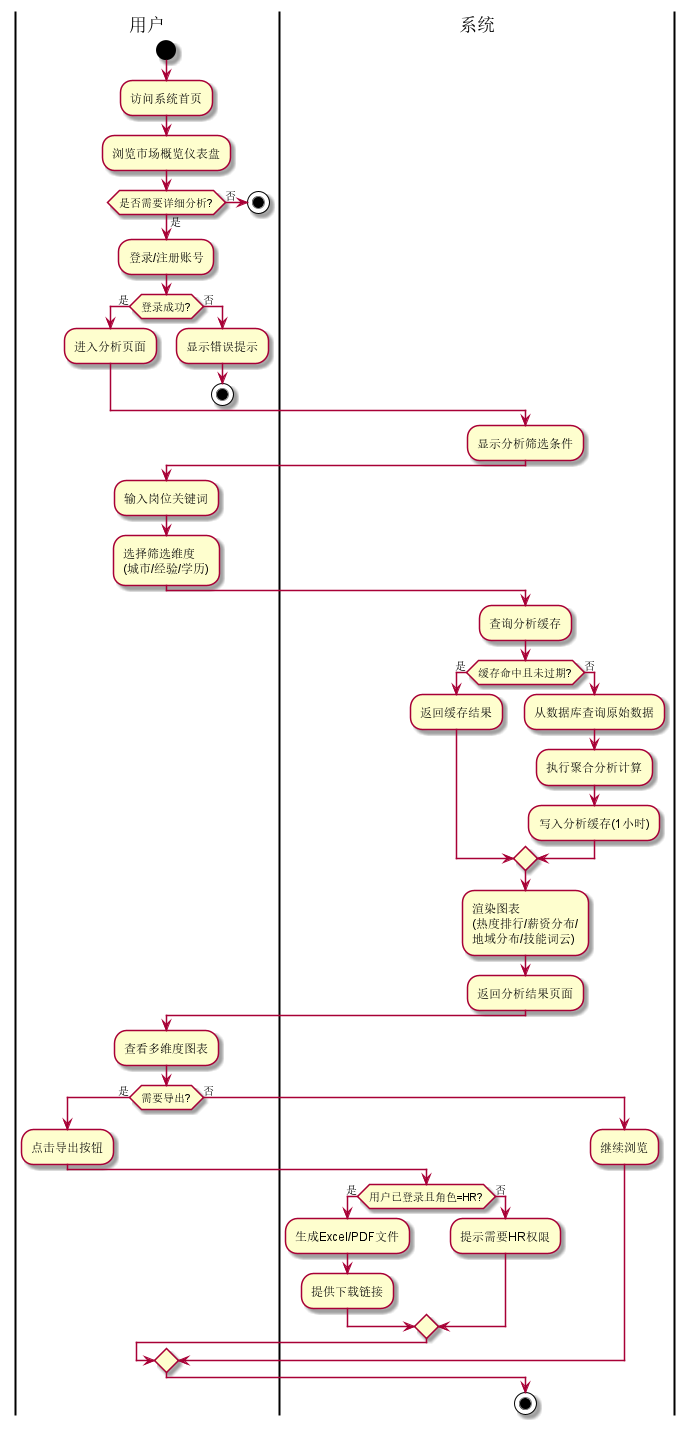

The diagram above was rendered by PlantUML. Its source (embedded in the PNG):
@startuml 流程图_主业务流程
|用户|
start
:访问系统首页;
:浏览市场概览仪表盘;
if (是否需要详细分析?) then (是)
  :登录/注册账号;
  if (登录成功?) then (是)
    :进入分析页面;
  else (否)
    :显示错误提示;
    stop
  endif
else (否)
  stop
endif

|系统|
:显示分析筛选条件;
|用户|
:输入岗位关键词;
:选择筛选维度\n(城市/经验/学历);

|系统|
:查询分析缓存;
if (缓存命中且未过期?) then (是)
  :返回缓存结果;
else (否)
  :从数据库查询原始数据;
  :执行聚合分析计算;
  :写入分析缓存(1小时);
endif

:渲染图表\n(热度排行/薪资分布/\n地域分布/技能词云);
:返回分析结果页面;

|用户|
:查看多维度图表;
if (需要导出?) then (是)
  :点击导出按钮;
  |系统|
  if (用户已登录且角色=HR?) then (是)
    :生成Excel/PDF文件;
    :提供下载链接;
  else (否)
    :提示需要HR权限;
  endif
else (否)
  :继续浏览;
endif

stop
@enduml